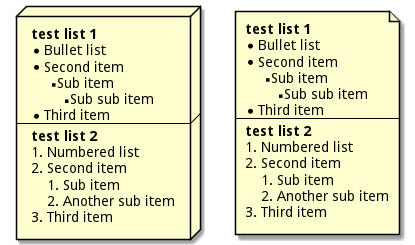

The diagram above was rendered by PlantUML. Its source (embedded in the PNG):
@startuml
node n [
**test list 1**
* Bullet list
* Second item
** Sub item
*** Sub sub item
* Third item
----
**test list 2**
# Numbered list
# Second item
## Sub item
## Another sub item
# Third item
]

file f as "
**test list 1**
* Bullet list
* Second item
** Sub item
*** Sub sub item
* Third item
----
**test list 2**
# Numbered list
# Second item
## Sub item
## Another sub item
# Third item
"
@enduml